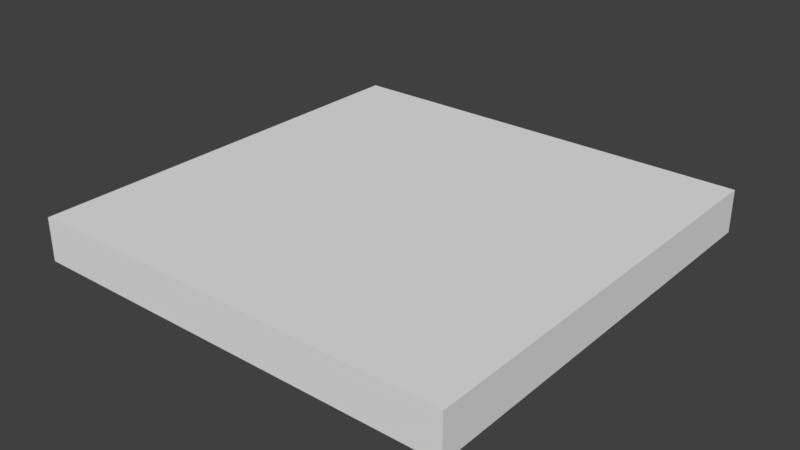 # Source: ChurchFloor_2x2x0.2.blend  (saved by Blender 2.79.0; exported with 4.5.12 LTS)
import bpy
from mathutils import Matrix  # noqa: F401  (used for matrix-valued properties, if any)

bpy.ops.wm.read_factory_settings(use_empty=True)
scene = bpy.context.scene
scene.name = 'Scene'

# ---- collections
col_collection_1 = bpy.data.collections.new('Collection 1'); scene.collection.children.link(col_collection_1)

# ---- world
world_world = bpy.data.worlds.new('World'); scene.world = world_world
world_world.color = (0.05088, 0.05088, 0.05088)
world_world.use_sun_shadow = False
world_world.sun_shadow_jitter_overblur = 0.0
world_world.cycles.sampling_method = 'MANUAL'

# ---- meshes
me_churchfloor_2x2x0_2 = bpy.data.meshes.new('ChurchFloor_2x2x0.2')
me_churchfloor_2x2x0_2.from_pydata([(0.0, 0.0, 0.0), (2.0, 0.0, 0.0), (0.0, 2.0, 0.0), (2.0, 2.0, 0.0)], [], [(0, 1, 3, 2)])
me_churchfloor_2x2x0_2.use_remesh_preserve_volume = False
me_churchfloor_2x2x0_2.use_remesh_preserve_attributes = False
me_churchfloor_2x2x0_2.use_mirror_vertex_groups = False
me_churchfloor_2x2x0_2.update()

# ---- objects
ob_churchfloor_2x2x0_2 = bpy.data.objects.new('ChurchFloor_2x2x0.2', me_churchfloor_2x2x0_2)

# ---- transforms, parenting, visibility, modifiers, constraints
ob_churchfloor_2x2x0_2.location = (0.0, 0.0, 0.0)
ob_churchfloor_2x2x0_2.lineart.crease_threshold = 0.0
_m = ob_churchfloor_2x2x0_2.modifiers.new('Solidify', 'SOLIDIFY')
_m.thickness = 0.2
_m.nonmanifold_thickness_mode = 'FIXED'
_m.nonmanifold_merge_threshold = 0.0003

# ---- collection membership
col_collection_1.objects.link(ob_churchfloor_2x2x0_2)

# ---- scene / render settings (as saved in the file)
scene.frame_start = 1; scene.frame_end = 250; scene.frame_set(1)
scene.render.engine = 'CYCLES'
scene.render.resolution_percentage = 50
scene.render.dither_intensity = 0.0
scene.cycles.use_denoising = False
scene.cycles.samples = 128
scene.cycles.sampling_pattern = 'TABULATED_SOBOL'
scene.cycles.use_adaptive_sampling = False
scene.cycles.use_light_tree = False
scene.cycles.blur_glossy = 0.0
scene.cycles.sample_clamp_indirect = 0.0
scene.view_settings.view_transform = 'Standard'
bpy.context.view_layer.update()

# ---- added for rendering (the .blend has no active camera and no usable light): camera, sun
cam_auto = bpy.data.cameras.new('AutoCamera')
cam_auto.lens = 50.0
cam_auto.sensor_width = 36.0
cam_auto.clip_end = 1000.0
ob_auto_camera = bpy.data.objects.new('AutoCamera', cam_auto)
scene.collection.objects.link(ob_auto_camera)
ob_auto_camera.location = (3.62346, -2.14816, 1.99877)
ob_auto_camera.rotation_euler = (1.09748, -7.21219e-08, 0.694738)
scene.camera = ob_auto_camera
light_auto_sun = bpy.data.lights.new('AutoSun', 'SUN')
light_auto_sun.energy = 3.0
light_auto_sun.angle = 0.0523599
ob_auto_sun = bpy.data.objects.new('AutoSun', light_auto_sun)
scene.collection.objects.link(ob_auto_sun)
ob_auto_sun.rotation_euler = (0.872665, 0.174533, 0.523599)
bpy.context.view_layer.update()
